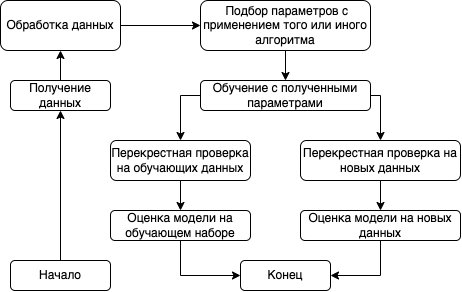

The diagram above was exported from draw.io. Its source (the exported page's mxGraphModel, read from the mxfile embedded in the PNG):
<mxGraphModel dx="1079" dy="609" grid="1" gridSize="10" guides="1" tooltips="1" connect="1" arrows="1" fold="1" page="1" pageScale="1" pageWidth="827" pageHeight="1169" math="0" shadow="0">
  <root>
    <mxCell id="0" />
    <mxCell id="1" parent="0" />
    <mxCell id="_0FaUPbG-cjcnXMoawn2-3" value="" style="edgeStyle=orthogonalEdgeStyle;rounded=0;orthogonalLoop=1;jettySize=auto;html=1;" parent="1" source="_0FaUPbG-cjcnXMoawn2-1" target="_0FaUPbG-cjcnXMoawn2-2" edge="1">
      <mxGeometry relative="1" as="geometry" />
    </mxCell>
    <mxCell id="_0FaUPbG-cjcnXMoawn2-1" value="Начало" style="rounded=1;whiteSpace=wrap;html=1;" parent="1" vertex="1">
      <mxGeometry x="280" y="440" width="100" height="30" as="geometry" />
    </mxCell>
    <mxCell id="_0FaUPbG-cjcnXMoawn2-5" value="" style="edgeStyle=orthogonalEdgeStyle;rounded=0;orthogonalLoop=1;jettySize=auto;html=1;" parent="1" source="_0FaUPbG-cjcnXMoawn2-2" target="_0FaUPbG-cjcnXMoawn2-4" edge="1">
      <mxGeometry relative="1" as="geometry" />
    </mxCell>
    <mxCell id="_0FaUPbG-cjcnXMoawn2-2" value="Получение данных" style="whiteSpace=wrap;html=1;rounded=1;" parent="1" vertex="1">
      <mxGeometry x="280" y="260" width="100" height="30" as="geometry" />
    </mxCell>
    <mxCell id="_0FaUPbG-cjcnXMoawn2-4" value="Обработка данных" style="whiteSpace=wrap;html=1;rounded=1;" parent="1" vertex="1">
      <mxGeometry x="270" y="180" width="120" height="50" as="geometry" />
    </mxCell>
    <mxCell id="N9nlaCRYffqCbRIYf4tx-7" value="" style="edgeStyle=orthogonalEdgeStyle;rounded=0;orthogonalLoop=1;jettySize=auto;html=1;" edge="1" parent="1" source="_0FaUPbG-cjcnXMoawn2-11" target="N9nlaCRYffqCbRIYf4tx-6">
      <mxGeometry relative="1" as="geometry">
        <Array as="points">
          <mxPoint x="450" y="455" />
        </Array>
      </mxGeometry>
    </mxCell>
    <mxCell id="_0FaUPbG-cjcnXMoawn2-11" value="Оценка модели на обучающем наборе" style="rounded=1;whiteSpace=wrap;html=1;" parent="1" vertex="1">
      <mxGeometry x="380" y="390" width="140" height="30" as="geometry" />
    </mxCell>
    <mxCell id="_0FaUPbG-cjcnXMoawn2-18" style="edgeStyle=orthogonalEdgeStyle;rounded=0;orthogonalLoop=1;jettySize=auto;html=1;" parent="1" source="_0FaUPbG-cjcnXMoawn2-16" target="_0FaUPbG-cjcnXMoawn2-17" edge="1">
      <mxGeometry relative="1" as="geometry">
        <Array as="points">
          <mxPoint x="555" y="270" />
          <mxPoint x="555" y="270" />
        </Array>
      </mxGeometry>
    </mxCell>
    <mxCell id="_0FaUPbG-cjcnXMoawn2-16" value="&amp;nbsp;Подбор параметров с применением того или иного алгоритма" style="rounded=1;whiteSpace=wrap;html=1;" parent="1" vertex="1">
      <mxGeometry x="470" y="180" width="170" height="50" as="geometry" />
    </mxCell>
    <mxCell id="_0FaUPbG-cjcnXMoawn2-20" style="edgeStyle=orthogonalEdgeStyle;rounded=0;orthogonalLoop=1;jettySize=auto;html=1;" parent="1" source="_0FaUPbG-cjcnXMoawn2-17" target="_0FaUPbG-cjcnXMoawn2-21" edge="1">
      <mxGeometry relative="1" as="geometry">
        <mxPoint x="320" y="315" as="targetPoint" />
        <Array as="points">
          <mxPoint x="450" y="275" />
        </Array>
      </mxGeometry>
    </mxCell>
    <mxCell id="N9nlaCRYffqCbRIYf4tx-4" value="" style="edgeStyle=orthogonalEdgeStyle;rounded=0;orthogonalLoop=1;jettySize=auto;html=1;" edge="1" parent="1" source="_0FaUPbG-cjcnXMoawn2-17" target="N9nlaCRYffqCbRIYf4tx-1">
      <mxGeometry relative="1" as="geometry">
        <Array as="points">
          <mxPoint x="650" y="275" />
        </Array>
      </mxGeometry>
    </mxCell>
    <mxCell id="_0FaUPbG-cjcnXMoawn2-17" value="&lt;span&gt;Обучение с полученными параметрами&lt;/span&gt;" style="rounded=1;whiteSpace=wrap;html=1;" parent="1" vertex="1">
      <mxGeometry x="470" y="260" width="170" height="30" as="geometry" />
    </mxCell>
    <mxCell id="_0FaUPbG-cjcnXMoawn2-22" value="" style="edgeStyle=orthogonalEdgeStyle;rounded=0;orthogonalLoop=1;jettySize=auto;html=1;" parent="1" source="_0FaUPbG-cjcnXMoawn2-21" target="_0FaUPbG-cjcnXMoawn2-11" edge="1">
      <mxGeometry relative="1" as="geometry" />
    </mxCell>
    <mxCell id="_0FaUPbG-cjcnXMoawn2-21" value="Перекрестная проверка на обучающих данных" style="rounded=1;whiteSpace=wrap;html=1;" parent="1" vertex="1">
      <mxGeometry x="380" y="320" width="140" height="40" as="geometry" />
    </mxCell>
    <mxCell id="N9nlaCRYffqCbRIYf4tx-5" value="" style="edgeStyle=orthogonalEdgeStyle;rounded=0;orthogonalLoop=1;jettySize=auto;html=1;" edge="1" parent="1" source="N9nlaCRYffqCbRIYf4tx-1" target="N9nlaCRYffqCbRIYf4tx-2">
      <mxGeometry relative="1" as="geometry" />
    </mxCell>
    <mxCell id="N9nlaCRYffqCbRIYf4tx-1" value="Перекрестная проверка&amp;nbsp;на новых данных" style="rounded=1;whiteSpace=wrap;html=1;" vertex="1" parent="1">
      <mxGeometry x="570" y="320" width="160" height="40" as="geometry" />
    </mxCell>
    <mxCell id="N9nlaCRYffqCbRIYf4tx-8" style="edgeStyle=orthogonalEdgeStyle;rounded=0;orthogonalLoop=1;jettySize=auto;html=1;entryX=1;entryY=0.5;entryDx=0;entryDy=0;" edge="1" parent="1" source="N9nlaCRYffqCbRIYf4tx-2" target="N9nlaCRYffqCbRIYf4tx-6">
      <mxGeometry relative="1" as="geometry">
        <Array as="points">
          <mxPoint x="650" y="455" />
        </Array>
      </mxGeometry>
    </mxCell>
    <mxCell id="N9nlaCRYffqCbRIYf4tx-2" value="Оценка модели на новых данных" style="rounded=1;whiteSpace=wrap;html=1;" vertex="1" parent="1">
      <mxGeometry x="570" y="390" width="160" height="30" as="geometry" />
    </mxCell>
    <mxCell id="N9nlaCRYffqCbRIYf4tx-3" value="" style="edgeStyle=orthogonalEdgeStyle;rounded=0;orthogonalLoop=1;jettySize=auto;html=1;entryX=0;entryY=0.5;entryDx=0;entryDy=0;exitX=1;exitY=0.5;exitDx=0;exitDy=0;" edge="1" parent="1" source="_0FaUPbG-cjcnXMoawn2-4" target="_0FaUPbG-cjcnXMoawn2-16">
      <mxGeometry relative="1" as="geometry">
        <mxPoint x="430" y="199.5" as="sourcePoint" />
        <mxPoint x="450" y="199.5" as="targetPoint" />
        <Array as="points" />
      </mxGeometry>
    </mxCell>
    <mxCell id="N9nlaCRYffqCbRIYf4tx-6" value="Конец" style="whiteSpace=wrap;html=1;rounded=1;" vertex="1" parent="1">
      <mxGeometry x="510" y="440" width="90" height="30" as="geometry" />
    </mxCell>
  </root>
</mxGraphModel>